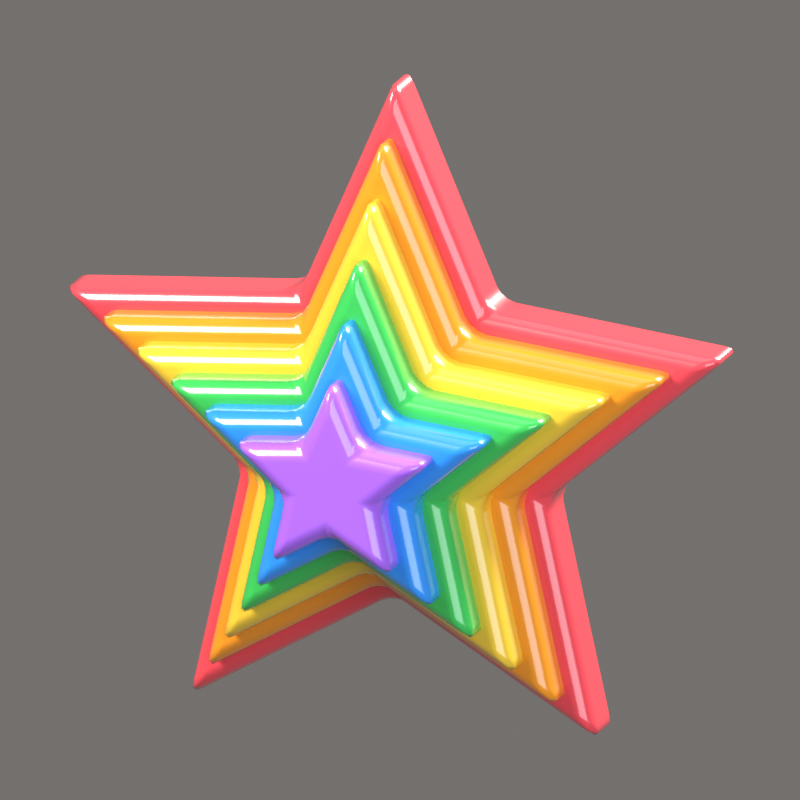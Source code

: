 # Source: AllStats.blend  (saved by Blender 5.2.44; exported with 4.5.12 LTS)
import bpy
from mathutils import Matrix  # noqa: F401  (used for matrix-valued properties, if any)

bpy.ops.wm.read_factory_settings(use_empty=True)
scene = bpy.context.scene
scene.name = 'Scene'

# ---- collections
col_collection = bpy.data.collections.new('Collection'); scene.collection.children.link(col_collection)
col_iconrig = bpy.data.collections.new('IconRig'); scene.collection.children.link(col_iconrig)
col_iconsubject = bpy.data.collections.new('IconSubject'); scene.collection.children.link(col_iconsubject)

# ---- materials (node trees are filled in below, after node groups)
mat_rainbow0 = bpy.data.materials.new('Rainbow0')
mat_rainbow0.diffuse_color = (1.0, 0.07421, 0.1022, 1.0)
mat_rainbow1 = bpy.data.materials.new('Rainbow1')
mat_rainbow1.diffuse_color = (1.0, 0.3419, 0.0137, 1.0)
mat_rainbow2 = bpy.data.materials.new('Rainbow2')
mat_rainbow2.diffuse_color = (1.0, 0.6445, 0.04231, 1.0)
mat_rainbow3 = bpy.data.materials.new('Rainbow3')
mat_rainbow3.diffuse_color = (0.04667, 0.5972, 0.1022, 1.0)
mat_rainbow4 = bpy.data.materials.new('Rainbow4')
mat_rainbow4.diffuse_color = (0.02732, 0.3278, 1.0, 1.0)
mat_rainbow5 = bpy.data.materials.new('Rainbow5')
mat_rainbow5.diffuse_color = (0.4508, 0.147, 1.0, 1.0)

# ---- material node trees
mat_rainbow0.use_nodes = True; mat_rainbow0.node_tree.nodes.clear()
_N = mat_rainbow0.node_tree.nodes; _L = mat_rainbow0.node_tree.links
n0 = _N.new('ShaderNodeBsdfPrincipled'); n0.name = 'Principled BSDF'; n0.location = (-200, 100)
n0.inputs[0].default_value = (1.0, 0.07421, 0.1022, 1.0)
n0.inputs[2].default_value = 0.25
n0.inputs[10].default_value = 0.005
n0.inputs[13].default_value = 0.6
n0.inputs[19].default_value = 1.0
n0.inputs[20].default_value = 0.08
n1 = _N.new('ShaderNodeOutputMaterial'); n1.name = 'Material Output'; n1.location = (200, 100)
_L.new(n0.outputs[0], n1.inputs[0])
n1.is_active_output = True
mat_rainbow1.use_nodes = True; mat_rainbow1.node_tree.nodes.clear()
_N = mat_rainbow1.node_tree.nodes; _L = mat_rainbow1.node_tree.links
n0 = _N.new('ShaderNodeBsdfPrincipled'); n0.name = 'Principled BSDF'; n0.location = (-200, 100)
n0.inputs[0].default_value = (1.0, 0.3419, 0.0137, 1.0)
n0.inputs[2].default_value = 0.25
n0.inputs[10].default_value = 0.005
n0.inputs[13].default_value = 0.6
n0.inputs[19].default_value = 1.0
n0.inputs[20].default_value = 0.08
n1 = _N.new('ShaderNodeOutputMaterial'); n1.name = 'Material Output'; n1.location = (200, 100)
_L.new(n0.outputs[0], n1.inputs[0])
n1.is_active_output = True
mat_rainbow2.use_nodes = True; mat_rainbow2.node_tree.nodes.clear()
_N = mat_rainbow2.node_tree.nodes; _L = mat_rainbow2.node_tree.links
n0 = _N.new('ShaderNodeBsdfPrincipled'); n0.name = 'Principled BSDF'; n0.location = (-200, 100)
n0.inputs[0].default_value = (1.0, 0.6445, 0.04231, 1.0)
n0.inputs[2].default_value = 0.25
n0.inputs[10].default_value = 0.005
n0.inputs[13].default_value = 0.6
n0.inputs[19].default_value = 1.0
n0.inputs[20].default_value = 0.08
n1 = _N.new('ShaderNodeOutputMaterial'); n1.name = 'Material Output'; n1.location = (200, 100)
_L.new(n0.outputs[0], n1.inputs[0])
n1.is_active_output = True
mat_rainbow3.use_nodes = True; mat_rainbow3.node_tree.nodes.clear()
_N = mat_rainbow3.node_tree.nodes; _L = mat_rainbow3.node_tree.links
n0 = _N.new('ShaderNodeBsdfPrincipled'); n0.name = 'Principled BSDF'; n0.location = (-200, 100)
n0.inputs[0].default_value = (0.04667, 0.5972, 0.1022, 1.0)
n0.inputs[2].default_value = 0.25
n0.inputs[10].default_value = 0.005
n0.inputs[13].default_value = 0.6
n0.inputs[19].default_value = 1.0
n0.inputs[20].default_value = 0.08
n1 = _N.new('ShaderNodeOutputMaterial'); n1.name = 'Material Output'; n1.location = (200, 100)
_L.new(n0.outputs[0], n1.inputs[0])
n1.is_active_output = True
mat_rainbow4.use_nodes = True; mat_rainbow4.node_tree.nodes.clear()
_N = mat_rainbow4.node_tree.nodes; _L = mat_rainbow4.node_tree.links
n0 = _N.new('ShaderNodeBsdfPrincipled'); n0.name = 'Principled BSDF'; n0.location = (-200, 100)
n0.inputs[0].default_value = (0.02732, 0.3278, 1.0, 1.0)
n0.inputs[2].default_value = 0.25
n0.inputs[10].default_value = 0.005
n0.inputs[13].default_value = 0.6
n0.inputs[19].default_value = 1.0
n0.inputs[20].default_value = 0.08
n1 = _N.new('ShaderNodeOutputMaterial'); n1.name = 'Material Output'; n1.location = (200, 100)
_L.new(n0.outputs[0], n1.inputs[0])
n1.is_active_output = True
mat_rainbow5.use_nodes = True; mat_rainbow5.node_tree.nodes.clear()
_N = mat_rainbow5.node_tree.nodes; _L = mat_rainbow5.node_tree.links
n0 = _N.new('ShaderNodeBsdfPrincipled'); n0.name = 'Principled BSDF'; n0.location = (-200, 100)
n0.inputs[0].default_value = (0.4508, 0.147, 1.0, 1.0)
n0.inputs[2].default_value = 0.25
n0.inputs[10].default_value = 0.005
n0.inputs[13].default_value = 0.6
n0.inputs[19].default_value = 1.0
n0.inputs[20].default_value = 0.08
n1 = _N.new('ShaderNodeOutputMaterial'); n1.name = 'Material Output'; n1.location = (200, 100)
_L.new(n0.outputs[0], n1.inputs[0])
n1.is_active_output = True

# ---- world
world_iconworld = bpy.data.worlds.new('IconWorld'); scene.world = world_iconworld
world_iconworld.use_nodes = True; world_iconworld.node_tree.nodes.clear()
_N = world_iconworld.node_tree.nodes; _L = world_iconworld.node_tree.links
n0 = _N.new('ShaderNodeBackground'); n0.name = 'Background'; n0.location = (-200, 100)
n0.inputs[0].default_value = (0.55, 0.52, 0.5, 1.0)
n0.inputs[1].default_value = 0.4
n1 = _N.new('ShaderNodeOutputWorld'); n1.name = 'World Output'; n1.location = (200, 100)
_L.new(n0.outputs[0], n1.inputs[0])
n1.is_active_output = True

# ---- cameras
cam_iconcam = bpy.data.cameras.new('IconCam')
cam_iconcam.type = 'ORTHO'
cam_iconcam.clip_end = 200.0
cam_iconcam.ortho_scale = 2.151
cam_iconcam.shift_y = 0.02665

# ---- lights
light_keylight = bpy.data.lights.new('KeyLight', 'AREA')
light_keylight.color = (1.0, 0.96, 0.9)
light_keylight.energy = 2200.0
light_keylight.size = 5.0
light_filllight = bpy.data.lights.new('FillLight', 'AREA')
light_filllight.color = (0.82, 0.9, 1.0)
light_filllight.energy = 700.0
light_filllight.size = 7.0
light_rimlight = bpy.data.lights.new('RimLight', 'AREA')
light_rimlight.color = (1.0, 0.95, 0.85)
light_rimlight.energy = 2600.0
light_rimlight.size = 3.0
light_toplight = bpy.data.lights.new('TopLight', 'AREA')
light_toplight.energy = 150.0
light_toplight.size = 6.0

# ---- meshes
me_extrude = bpy.data.meshes.new('Extrude')
me_extrude.from_pydata([(6.123e-17, -0.09, 1.0), (-0.2704, -0.09, 0.3721), (-0.9511, -0.09, 0.309), (-0.4375, -0.09, -0.1421), (-0.5878, -0.09, -0.809), (-8.45e-17, -0.09, -0.46), (0.5878, -0.09, -0.809), (0.4375, -0.09, -0.1421), (0.9511, -0.09, 0.309), (0.2704, -0.09, 0.3721), (6.123e-17, 0.09, 1.0), (-0.2704, 0.09, 0.3721), (-0.9511, 0.09, 0.309), (-0.4375, 0.09, -0.1421), (-0.5878, 0.09, -0.809), (-8.45e-17, 0.09, -0.46), (0.5878, 0.09, -0.809), (0.4375, 0.09, -0.1421), (0.9511, 0.09, 0.309), (0.2704, 0.09, 0.3721)], [], [(3, 7, 9), (19, 15, 11), (0, 10, 11, 1), (1, 11, 12, 2), (2, 12, 13, 3), (3, 13, 14, 4), (4, 14, 15, 5), (5, 15, 16, 6), (6, 16, 17, 7), (7, 17, 18, 8), (8, 18, 19, 9), (9, 19, 10, 0), (9, 0, 1), (1, 2, 3), (3, 4, 5), (5, 6, 7), (7, 8, 9), (9, 1, 3), (3, 5, 7), (19, 18, 17), (17, 16, 15), (15, 14, 13), (13, 12, 11), (11, 10, 19), (19, 17, 15), (15, 13, 11)])
me_extrude.polygons.foreach_set('use_smooth', [True] * 26)
me_extrude.materials.append(mat_rainbow0)
me_extrude.update()
me_extrude_001 = bpy.data.meshes.new('Extrude.001')
me_extrude_001.from_pydata([(5.266e-17, -0.09, 0.86), (-0.2325, -0.09, 0.32), (-0.8179, -0.09, 0.2658), (-0.3762, -0.09, -0.1222), (-0.5055, -0.09, -0.6958), (-7.267e-17, -0.09, -0.3956), (0.5055, -0.09, -0.6958), (0.3762, -0.09, -0.1222), (0.8179, -0.09, 0.2658), (0.2325, -0.09, 0.32), (5.266e-17, 0.09, 0.86), (-0.2325, 0.09, 0.32), (-0.8179, 0.09, 0.2658), (-0.3762, 0.09, -0.1222), (-0.5055, 0.09, -0.6958), (-7.267e-17, 0.09, -0.3956), (0.5055, 0.09, -0.6958), (0.3762, 0.09, -0.1222), (0.8179, 0.09, 0.2658), (0.2325, 0.09, 0.32)], [], [(5, 7, 9), (19, 15, 11), (0, 10, 11, 1), (1, 11, 12, 2), (2, 12, 13, 3), (3, 13, 14, 4), (4, 14, 15, 5), (5, 15, 16, 6), (6, 16, 17, 7), (7, 17, 18, 8), (8, 18, 19, 9), (9, 19, 10, 0), (9, 0, 1), (1, 2, 3), (3, 4, 5), (5, 6, 7), (7, 8, 9), (9, 1, 3), (3, 5, 9), (19, 18, 17), (17, 16, 15), (15, 14, 13), (13, 12, 11), (11, 10, 19), (19, 17, 15), (15, 13, 11)])
me_extrude_001.polygons.foreach_set('use_smooth', [True] * 26)
me_extrude_001.materials.append(mat_rainbow1)
me_extrude_001.update()
me_extrude_002 = bpy.data.meshes.new('Extrude.002')
me_extrude_002.from_pydata([(4.409e-17, -0.09, 0.72), (-0.1947, -0.09, 0.2679), (-0.6848, -0.09, 0.2225), (-0.315, -0.09, -0.1023), (-0.4232, -0.09, -0.5825), (-6.084e-17, -0.09, -0.3312), (0.4232, -0.09, -0.5825), (0.315, -0.09, -0.1023), (0.6848, -0.09, 0.2225), (0.1947, -0.09, 0.2679), (4.409e-17, 0.09, 0.72), (-0.1947, 0.09, 0.2679), (-0.6848, 0.09, 0.2225), (-0.315, 0.09, -0.1023), (-0.4232, 0.09, -0.5825), (-6.084e-17, 0.09, -0.3312), (0.4232, 0.09, -0.5825), (0.315, 0.09, -0.1023), (0.6848, 0.09, 0.2225), (0.1947, 0.09, 0.2679)], [], [(3, 5, 7), (19, 15, 11), (0, 10, 11, 1), (1, 11, 12, 2), (2, 12, 13, 3), (3, 13, 14, 4), (4, 14, 15, 5), (5, 15, 16, 6), (6, 16, 17, 7), (7, 17, 18, 8), (8, 18, 19, 9), (9, 19, 10, 0), (9, 0, 1), (1, 2, 3), (3, 4, 5), (5, 6, 7), (7, 8, 9), (9, 1, 7), (1, 3, 7), (19, 18, 17), (17, 16, 15), (15, 14, 13), (13, 12, 11), (11, 10, 19), (19, 17, 15), (15, 13, 11)])
me_extrude_002.polygons.foreach_set('use_smooth', [True] * 26)
me_extrude_002.materials.append(mat_rainbow2)
me_extrude_002.update()
me_extrude_003 = bpy.data.meshes.new('Extrude.003')
me_extrude_003.from_pydata([(3.551e-17, -0.09, 0.58), (-0.1568, -0.09, 0.2158), (-0.5516, -0.09, 0.1792), (-0.2537, -0.09, -0.08245), (-0.3409, -0.09, -0.4692), (-4.901e-17, -0.09, -0.2668), (0.3409, -0.09, -0.4692), (0.2537, -0.09, -0.08245), (0.5516, -0.09, 0.1792), (0.1568, -0.09, 0.2158), (3.551e-17, 0.09, 0.58), (-0.1568, 0.09, 0.2158), (-0.5516, 0.09, 0.1792), (-0.2537, 0.09, -0.08245), (-0.3409, 0.09, -0.4692), (-4.901e-17, 0.09, -0.2668), (0.3409, 0.09, -0.4692), (0.2537, 0.09, -0.08245), (0.5516, 0.09, 0.1792), (0.1568, 0.09, 0.2158)], [], [(3, 5, 7), (19, 15, 11), (0, 10, 11, 1), (1, 11, 12, 2), (2, 12, 13, 3), (3, 13, 14, 4), (4, 14, 15, 5), (5, 15, 16, 6), (6, 16, 17, 7), (7, 17, 18, 8), (8, 18, 19, 9), (9, 19, 10, 0), (9, 0, 1), (1, 2, 3), (3, 4, 5), (5, 6, 7), (7, 8, 9), (9, 1, 7), (1, 3, 7), (19, 18, 17), (17, 16, 15), (15, 14, 13), (13, 12, 11), (11, 10, 19), (19, 17, 15), (15, 13, 11)])
me_extrude_003.polygons.foreach_set('use_smooth', [True] * 26)
me_extrude_003.materials.append(mat_rainbow3)
me_extrude_003.update()
me_extrude_004 = bpy.data.meshes.new('Extrude.004')
me_extrude_004.from_pydata([(2.694e-17, -0.09, 0.44), (-0.119, -0.09, 0.1637), (-0.4185, -0.09, 0.136), (-0.1925, -0.09, -0.06255), (-0.2586, -0.09, -0.356), (-3.718e-17, -0.09, -0.2024), (0.2586, -0.09, -0.356), (0.1925, -0.09, -0.06255), (0.4185, -0.09, 0.136), (0.119, -0.09, 0.1637), (2.694e-17, 0.09, 0.44), (-0.119, 0.09, 0.1637), (-0.4185, 0.09, 0.136), (-0.1925, 0.09, -0.06255), (-0.2586, 0.09, -0.356), (-3.718e-17, 0.09, -0.2024), (0.2586, 0.09, -0.356), (0.1925, 0.09, -0.06255), (0.4185, 0.09, 0.136), (0.119, 0.09, 0.1637)], [], [(3, 7, 9), (19, 15, 11), (0, 10, 11, 1), (1, 11, 12, 2), (2, 12, 13, 3), (3, 13, 14, 4), (4, 14, 15, 5), (5, 15, 16, 6), (6, 16, 17, 7), (7, 17, 18, 8), (8, 18, 19, 9), (9, 19, 10, 0), (9, 0, 1), (1, 2, 3), (3, 4, 5), (5, 6, 7), (7, 8, 9), (9, 1, 3), (3, 5, 7), (19, 18, 17), (17, 16, 15), (15, 14, 13), (13, 12, 11), (11, 10, 19), (19, 17, 15), (15, 13, 11)])
me_extrude_004.polygons.foreach_set('use_smooth', [True] * 26)
me_extrude_004.materials.append(mat_rainbow4)
me_extrude_004.update()
me_extrude_005 = bpy.data.meshes.new('Extrude.005')
me_extrude_005.from_pydata([(1.837e-17, -0.09, 0.3), (-0.08111, -0.09, 0.1116), (-0.2853, -0.09, 0.09271), (-0.1312, -0.09, -0.04264), (-0.1763, -0.09, -0.2427), (-2.535e-17, -0.09, -0.138), (0.1763, -0.09, -0.2427), (0.1312, -0.09, -0.04264), (0.2853, -0.09, 0.09271), (0.08111, -0.09, 0.1116), (1.837e-17, 0.09, 0.3), (-0.08111, 0.09, 0.1116), (-0.2853, 0.09, 0.09271), (-0.1312, 0.09, -0.04264), (-0.1763, 0.09, -0.2427), (-2.535e-17, 0.09, -0.138), (0.1763, 0.09, -0.2427), (0.1312, 0.09, -0.04264), (0.2853, 0.09, 0.09271), (0.08111, 0.09, 0.1116)], [], [(3, 5, 7), (19, 15, 11), (0, 10, 11, 1), (1, 11, 12, 2), (2, 12, 13, 3), (3, 13, 14, 4), (4, 14, 15, 5), (5, 15, 16, 6), (6, 16, 17, 7), (7, 17, 18, 8), (8, 18, 19, 9), (9, 19, 10, 0), (9, 0, 1), (1, 2, 3), (3, 4, 5), (5, 6, 7), (7, 8, 9), (9, 1, 7), (1, 3, 7), (19, 18, 17), (17, 16, 15), (15, 14, 13), (13, 12, 11), (11, 10, 19), (19, 17, 15), (15, 13, 11)])
me_extrude_005.polygons.foreach_set('use_smooth', [True] * 26)
me_extrude_005.materials.append(mat_rainbow5)
me_extrude_005.update()

# ---- objects
ob_iconcam = bpy.data.objects.new('IconCam', cam_iconcam)
ob_keylight = bpy.data.objects.new('KeyLight', light_keylight)
ob_filllight = bpy.data.objects.new('FillLight', light_filllight)
ob_rimlight = bpy.data.objects.new('RimLight', light_rimlight)
ob_toplight = bpy.data.objects.new('TopLight', light_toplight)
ob_allstats = bpy.data.objects.new('AllStats', None)
ob_extrude = bpy.data.objects.new('Extrude', me_extrude)
ob_extrude_001 = bpy.data.objects.new('Extrude.001', me_extrude_001)
ob_extrude_002 = bpy.data.objects.new('Extrude.002', me_extrude_002)
ob_extrude_003 = bpy.data.objects.new('Extrude.003', me_extrude_003)
ob_extrude_004 = bpy.data.objects.new('Extrude.004', me_extrude_004)
ob_extrude_005 = bpy.data.objects.new('Extrude.005', me_extrude_005)

# ---- transforms, parenting, visibility, modifiers, constraints
ob_iconcam.location = (13.39, -25.19, 9.271)
ob_iconcam.rotation_euler = (1.257, -3.907e-08, 0.4887)
ob_keylight.location = (-4.5, -6.5, 7.0)
ob_keylight.rotation_euler = (0.8461, 1.639e-09, -0.6055)
ob_filllight.location = (7.0, -4.0, 1.5)
ob_filllight.rotation_euler = (1.387, 1.353e-07, 1.052)
ob_rimlight.location = (3.0, 7.0, 5.0)
ob_rimlight.rotation_euler = (0.9898, 1.23e-07, 2.737)
ob_toplight.location = (0.0, 0.0, 9.0)
ob_allstats.location = (0.0, 0.0, 0.0)
ob_allstats.rotation_euler = (0.0, 0.0, 0.1396)
ob_extrude.parent = ob_allstats
ob_extrude.location = (0.0, -0.0, 0.0)
_m = ob_extrude.modifiers.new('Bevel', 'BEVEL')
_m.width = 0.045
_m.width_pct = 0.045
_m.segments = 3
_m.harden_normals = True
ob_extrude_001.parent = ob_allstats
ob_extrude_001.location = (0.0, -0.1, 0.0)
_m = ob_extrude_001.modifiers.new('Bevel', 'BEVEL')
_m.width = 0.045
_m.width_pct = 0.045
_m.segments = 3
_m.harden_normals = True
ob_extrude_002.parent = ob_allstats
ob_extrude_002.location = (0.0, -0.2, 0.0)
_m = ob_extrude_002.modifiers.new('Bevel', 'BEVEL')
_m.width = 0.045
_m.width_pct = 0.045
_m.segments = 3
_m.harden_normals = True
ob_extrude_003.parent = ob_allstats
ob_extrude_003.location = (0.0, -0.3, 0.0)
_m = ob_extrude_003.modifiers.new('Bevel', 'BEVEL')
_m.width = 0.045
_m.width_pct = 0.045
_m.segments = 3
_m.harden_normals = True
ob_extrude_004.parent = ob_allstats
ob_extrude_004.location = (0.0, -0.4, 0.0)
_m = ob_extrude_004.modifiers.new('Bevel', 'BEVEL')
_m.width = 0.045
_m.width_pct = 0.045
_m.segments = 3
_m.harden_normals = True
ob_extrude_005.parent = ob_allstats
ob_extrude_005.location = (0.0, -0.5, 0.0)
_m = ob_extrude_005.modifiers.new('Bevel', 'BEVEL')
_m.width = 0.045
_m.width_pct = 0.045
_m.segments = 3
_m.harden_normals = True

# ---- collection membership
col_iconrig.objects.link(ob_iconcam)
col_iconrig.objects.link(ob_keylight)
col_iconrig.objects.link(ob_filllight)
col_iconrig.objects.link(ob_rimlight)
col_iconrig.objects.link(ob_toplight)
col_iconsubject.objects.link(ob_allstats)
col_iconsubject.objects.link(ob_extrude)
col_iconsubject.objects.link(ob_extrude_001)
col_iconsubject.objects.link(ob_extrude_002)
col_iconsubject.objects.link(ob_extrude_003)
col_iconsubject.objects.link(ob_extrude_004)
col_iconsubject.objects.link(ob_extrude_005)

# ---- scene / render settings (as saved in the file)
scene.camera = ob_iconcam
scene.frame_start = 1; scene.frame_end = 250; scene.frame_set(1)
scene.render.engine = 'BLENDER_EEVEE_NEXT'
scene.render.resolution_x = 512
scene.render.resolution_y = 512
scene.render.film_transparent = True
scene.render.bake_bias = 0.0
scene.render.bake_samples = 0
scene.render.compositor_device = 'GPU'
scene.eevee.taa_render_samples = 48
scene.eevee.use_volume_custom_range = False
scene.eevee.fast_gi_thickness_near = 0.1
scene.eevee.fast_gi_thickness_far = 0.0
scene.eevee.ray_tracing_options.screen_trace_thickness = 0.1
scene.view_settings.view_transform = 'Standard'
scene.view_settings.exposure = -0.35
bpy.context.view_layer.update()
